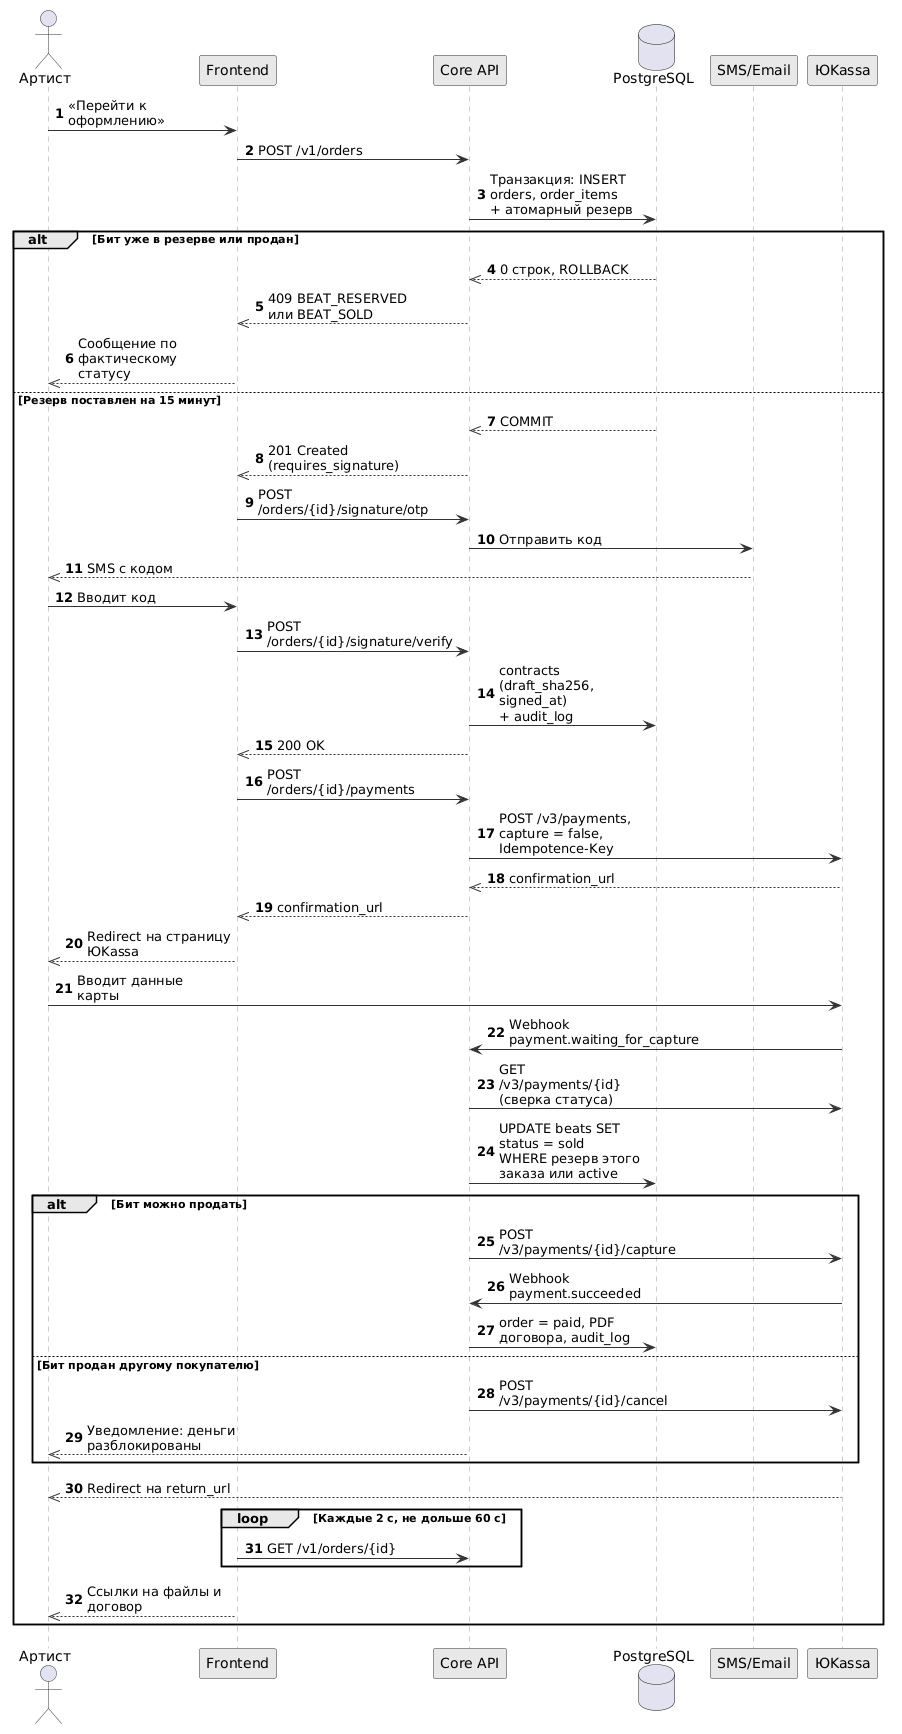

The diagram above was rendered by PlantUML. Its source (embedded in the PNG):
@startuml
autonumber
skinparam maxMessageSize 150
skinparam sequence {
    ArrowColor #333333
    ActorBorderColor #333333
    LifeLineBorderColor #999999
    LifeLineBackgroundColor #F4F4F4
    ParticipantBorderColor #333333
    ParticipantBackgroundColor #E8E8E8
    NoteBackgroundColor #FFF6D5
    NoteBorderColor #E0C77A
}

actor "Артист" as A
participant "Frontend" as F
participant "Core API" as API
database "PostgreSQL" as DB
participant "SMS/Email" as N
participant "ЮKassa" as Y

A -> F: «Перейти к оформлению»
F -> API: POST /v1/orders
API -> DB: Транзакция: INSERT orders, order_items\n+ атомарный резерв

alt Бит уже в резерве или продан
    DB -->> API: 0 строк, ROLLBACK
    API -->> F: 409 BEAT_RESERVED или BEAT_SOLD
    F -->> A: Сообщение по фактическому статусу
else Резерв поставлен на 15 минут
    DB -->> API: COMMIT
    API -->> F: 201 Created (requires_signature)
    F -> API: POST /orders/{id}/signature/otp
    API -> N: Отправить код
    N -->> A: SMS с кодом
    A -> F: Вводит код
    F -> API: POST /orders/{id}/signature/verify
    API -> DB: contracts (draft_sha256, signed_at)\n+ audit_log
    API -->> F: 200 OK
    F -> API: POST /orders/{id}/payments
    API -> Y: POST /v3/payments, capture = false,\nIdempotence-Key
    Y -->> API: confirmation_url
    API -->> F: confirmation_url
    F -->> A: Redirect на страницу ЮKassa
    A -> Y: Вводит данные карты
    Y -> API: Webhook payment.waiting_for_capture
    API -> Y: GET /v3/payments/{id} (сверка статуса)
    API -> DB: UPDATE beats SET status = sold\nWHERE резерв этого заказа или active
    
    alt Бит можно продать
        API -> Y: POST /v3/payments/{id}/capture
        Y -> API: Webhook payment.succeeded
        API -> DB: order = paid, PDF договора, audit_log
    else Бит продан другому покупателю
        API -> Y: POST /v3/payments/{id}/cancel
        API -->> A: Уведомление: деньги разблокированы
    end
    
    Y -->> A: Redirect на return_url
    
    loop Каждые 2 с, не дольше 60 с
        F -> API: GET /v1/orders/{id}
    end
    F -->> A: Ссылки на файлы и договор
end
@enduml